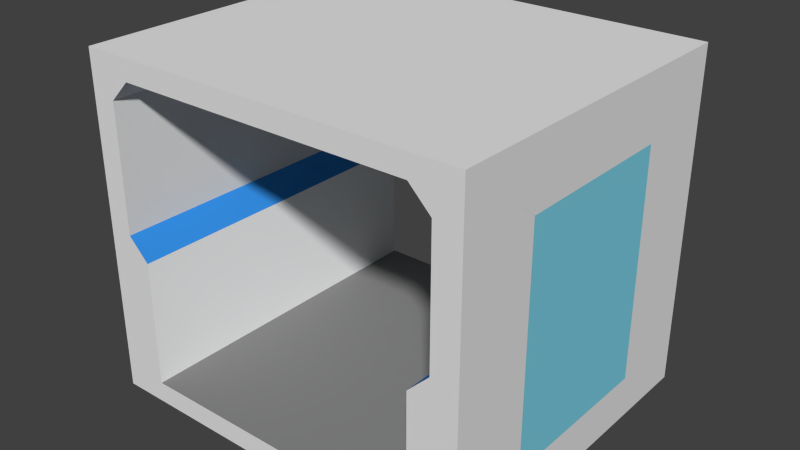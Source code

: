 # Source: windowed.blend  (saved by Blender 2.75.0; exported with 4.5.12 LTS)
import bpy
from mathutils import Matrix  # noqa: F401  (used for matrix-valued properties, if any)

bpy.ops.wm.read_factory_settings(use_empty=True)
scene = bpy.context.scene
scene.name = 'Scene'

# ---- collections
col_collection_1 = bpy.data.collections.new('Collection 1'); scene.collection.children.link(col_collection_1)

# ---- materials (node trees are filled in below, after node groups)
mat_down = bpy.data.materials.new('down')
mat_down.alpha_threshold = 0.0
mat_down.use_transparent_shadow = False
mat_down.diffuse_color = (1.0, 1.0, 1.0, 1.0)
mat_down.roughness = 0.5
mat_down.specular_intensity = 0.5064
mat_down.line_color = (0.0, 0.0, 0.0, 1.0)
mat_floor = bpy.data.materials.new('floor')
mat_floor.alpha_threshold = 0.0
mat_floor.use_transparent_shadow = False
mat_floor.diffuse_color = (0.2529, 0.2529, 0.2529, 1.0)
mat_floor.specular_color = (0.1149, 0.1149, 0.1149)
mat_floor.roughness = 0.5
mat_floor.specular_intensity = 0.1847
mat_border = bpy.data.materials.new('border')
mat_border.alpha_threshold = 0.0
mat_border.use_transparent_shadow = False
mat_border.diffuse_color = (0.03758, 0.2833, 0.8, 1.0)
mat_border.specular_color = (0.9243, 0.9068, 1.0)
mat_border.roughness = 0.5
mat_glass = bpy.data.materials.new('Glass')
mat_glass.alpha_threshold = 0.0
mat_glass.use_transparent_shadow = False
mat_glass.diffuse_color = (0.2128, 0.647, 0.8, 1.0)
mat_glass.roughness = 0.5
mat_glass.specular_intensity = 1.0
mat_up = bpy.data.materials.new('up')
mat_up.alpha_threshold = 0.0
mat_up.use_transparent_shadow = False
mat_up.roughness = 0.5
mat_default = bpy.data.materials.new('default')
mat_default.alpha_threshold = 0.0
mat_default.use_transparent_shadow = False
mat_default.roughness = 0.5

# ---- material node trees

# ---- world
world_world = bpy.data.worlds.new('World'); scene.world = world_world
world_world.color = (0.05088, 0.05088, 0.05088)
world_world.use_sun_shadow = False
world_world.sun_shadow_jitter_overblur = 0.0
world_world.cycles.sampling_method = 'MANUAL'
world_world.cycles.sample_map_resolution = 256

# ---- meshes
me_cube = bpy.data.meshes.new('Cube')
me_cube.from_pydata([(1.0, 1.0, 0.0), (1.0, -1.0, 0.0), (-1.0, -1.0, 0.0), (-1.0, 1.0, 0.0), (1.0, 1.0, 0.75), (1.0, -1.0, 0.75), (-1.0, -1.0, 0.75), (-1.0, 1.0, 0.75), (1.156, -1.0, -0.875), (1.156, 1.0, -0.875), (0.875, -1.0, 0.875), (0.875, -1.0, -0.875), (0.875, -1.0, -0.125), (-0.875, -1.0, -0.875), (0.875, 1.0, -0.125), (0.875, 1.0, -0.875), (0.875, 1.0, 0.875), (-0.875, 1.0, 0.875), (-0.875, 1.0, -0.125), (-0.875, -1.0, -0.125), (1.156, -1.0, 1.0), (1.156, 1.0, 1.0), (1.156, -1.0, -1.0), (-0.875, 1.0, -0.875), (1.156, 1.0, -1.0), (-0.875, -1.0, 0.875), (-1.145, 1.0, -1.0), (-1.145, -1.0, 1.0), (-1.145, 1.0, 1.0), (-1.145, -1.0, -0.875), (-1.145, 1.0, -0.875), (-1.145, -1.0, -1.0), (1.0, 0.5, 0.0), (1.0, -0.5, 0.0), (0.875, -0.5, -0.875), (1.0, -0.5, 0.75), (0.875, -0.5, -0.125), (1.0, 0.5, 0.75), (0.875, 0.5, -0.125), (1.098, -0.5, -0.7417), (0.875, 0.5, -0.875), (0.875, -0.5, -0.7417), (0.875, 0.5, -0.7417), (1.0, -0.5, 0.6167), (1.0, 0.5, 0.6167), (1.156, -0.5, -0.7417), (1.156, 0.5, -0.7417), (1.156, -0.5, 0.617), (1.156, -0.5, 0.6167), (1.156, 0.5, 0.6167)], [(39, 45)], [(28, 30, 26, 31, 29, 27), (20, 21, 28, 27), (20, 27, 29, 13, 19, 2, 6, 25, 10, 5, 1, 12, 11, 8), (33, 36, 12, 1), (18, 23, 30, 28, 21, 9, 15, 14, 0, 4, 16, 17, 7, 3), (11, 13, 29, 31, 22, 8), (24, 26, 30, 23, 15, 9), (41, 42, 40, 34), (26, 24, 22, 31), (25, 6, 7, 17), (19, 13, 23, 18), (18, 3, 2, 19), (0, 14, 38, 32), (3, 7, 6, 2), (35, 37, 44, 43), (48, 49, 46, 45, 47), (43, 44, 49, 48), (21, 20, 48, 49), (37, 4, 0, 32), (12, 36, 41, 34, 11), (16, 4, 37, 35, 5, 10), (5, 35, 33, 1), (17, 16, 10, 25), (15, 40, 42, 38, 14), (42, 41, 45, 46), (46, 49, 44, 32, 38, 42), (20, 8, 45, 47), (21, 49, 46, 9), (22, 24, 9, 46, 45, 8), (13, 11, 34, 40, 15, 23), (45, 41, 36, 33, 43, 48)])
me_cube.polygons.foreach_set('material_index', [5, 5, 5, 2, 5, 5, 5, 0, 5, 4, 0, 2, 2, 4, 4, 3, 4, 5, 4, 0, 4, 4, 0, 0, 1, 4, 5, 5, 5, 1, 4])
_uv = me_cube.uv_layers.new(name='UVMap')
_uv.uv.foreach_set('vector', [0.5333, 8.124e-08, 0.7833, 1.805e-08, 0.8, 0.0, 0.8, 0.3029, 0.7833, 0.3029, 0.5333, 0.3029, 0.2667, 0.6971, 0.0, 0.6971, 4.768e-08, 0.3486, 0.2667, 0.3486, 0.2667, 0.0, 0.2667, 0.3486, 0.01667, 0.3486, 0.01667, 0.3076, 0.1167, 0.3076, 0.1333, 0.3266, 0.2333, 0.3266, 0.25, 0.3076, 0.25, 0.04259, 0.2333, 0.02366, 0.1333, 0.02366, 0.1167, 0.04259, 0.01667, 0.04259, 0.01667, 0.0, 0.65, 0.8786, 0.6667, 0.8786, 0.6667, 0.9543, 0.65, 0.9543, 0.4167, 0.3076, 0.5167, 0.3076, 0.5167, 0.3486, 0.2667, 0.3486, 0.2667, 0.0, 0.5167, 5.416e-08, 0.5167, 0.04259, 0.4167, 0.04259, 0.4, 0.02366, 0.3, 0.02366, 0.2833, 0.04259, 0.2833, 0.3076, 0.3, 0.3266, 0.4, 0.3266, 0.01667, 0.04259, 0.01667, 0.3076, 0.01667, 0.3486, 4.768e-08, 0.3486, 0.0, 0.0, 0.01667, 0.0, 0.5333, 5.416e-08, 0.5333, 0.3486, 0.5167, 0.3486, 0.5167, 0.3076, 0.5167, 0.04259, 0.5167, 5.416e-08, 0.7489, 0.8786, 0.7489, 0.7272, 0.7667, 0.7272, 0.7667, 0.8786, 0.5333, 0.3486, 0.5333, 0.6971, 0.2667, 0.6971, 0.2667, 0.3486, 0.7667, 0.6514, 0.7833, 0.6514, 0.7833, 0.9543, 0.7667, 0.9543, 0.9, 0.6514, 1.0, 0.6514, 1.0, 0.9543, 0.9, 0.9543, 0.9, 0.9543, 0.8833, 0.9543, 0.8833, 0.6514, 0.9, 0.6514, 0.5208, 0.9243, 0.5042, 0.9243, 0.5042, 0.8486, 0.5208, 0.8486, 0.8833, 0.9543, 0.7833, 0.9543, 0.7833, 0.6514, 0.8833, 0.6514, 0.55, 0.8786, 0.55, 0.7272, 0.5678, 0.7272, 0.5678, 0.8786, 0.9333, 0.2057, 0.8, 0.2057, 0.8, 0.0, 0.9333, 4.513e-08, 0.9333, 0.2058, 0.5042, 0.8486, 0.5042, 0.6971, 0.525, 0.6971, 0.525, 0.8486, 0.8, 0.6514, 0.5333, 0.6514, 0.6, 0.5934, 0.7333, 0.5934, 0.55, 0.7272, 0.55, 0.6514, 0.65, 0.6514, 0.65, 0.7272, 0.6667, 0.9543, 0.6667, 0.8786, 0.7489, 0.8786, 0.7667, 0.8786, 0.7667, 0.9543, 0.5333, 0.6514, 0.55, 0.6514, 0.55, 0.7272, 0.55, 0.8786, 0.55, 0.9543, 0.5333, 0.9543, 0.55, 0.9543, 0.55, 0.8786, 0.65, 0.8786, 0.65, 0.9543, 0.0, 0.6971, 0.2333, 0.6971, 0.2333, 1.0, 1.351e-07, 1.0, 0.7667, 0.6514, 0.7667, 0.7272, 0.7489, 0.7272, 0.6667, 0.7272, 0.6667, 0.6514, 0.875, 0.3486, 0.875, 0.5, 0.8375, 0.5, 0.8375, 0.3486, 0.8375, 0.3486, 0.8375, 0.5543, 0.8167, 0.5543, 0.8167, 0.4609, 0.8, 0.4419, 0.8, 0.3486, 0.5333, 0.6514, 0.5333, 0.3675, 0.6, 0.3877, 0.6, 0.5934, 0.8, 0.6514, 0.7333, 0.5934, 0.7333, 0.3877, 0.8, 0.3675, 0.5333, 0.3486, 0.8, 0.3486, 0.8, 0.3675, 0.7333, 0.3877, 0.6, 0.3877, 0.5333, 0.3675, 0.4667, 1.0, 0.2333, 1.0, 0.2333, 0.9243, 0.2333, 0.7728, 0.2333, 0.6971, 0.4667, 0.6971, 0.4667, 0.6971, 0.5042, 0.6971, 0.5042, 0.7905, 0.4875, 0.8094, 0.4875, 0.9028, 0.4667, 0.9028])
me_cube.materials.append(mat_down)
me_cube.materials.append(mat_floor)
me_cube.materials.append(mat_border)
me_cube.materials.append(mat_glass)
me_cube.materials.append(mat_up)
me_cube.materials.append(mat_default)
me_cube.use_remesh_preserve_volume = False
me_cube.use_remesh_preserve_attributes = False
me_cube.use_mirror_vertex_groups = False
me_cube.update()

# ---- objects
ob_cube = bpy.data.objects.new('Cube', me_cube)

# ---- transforms, parenting, visibility, modifiers, constraints
ob_cube.location = (0.02888, 0.1638, 1.311)
ob_cube.scale = (1.5, 1.5, 1.5)
ob_cube.lock_rotations_4d = False
ob_cube.empty_display_type = 'ARROWS'
ob_cube.lineart.crease_threshold = 0.0
_m = ob_cube.modifiers.new('Collision', 'COLLISION')

# ---- collection membership
col_collection_1.objects.link(ob_cube)

# ---- scene / render settings (as saved in the file)
scene.frame_start = 1; scene.frame_end = 250; scene.frame_set(1)
scene.render.engine = 'BLENDER_EEVEE_NEXT'
scene.render.resolution_percentage = 50
scene.render.dither_intensity = 0.0
scene.cycles.use_denoising = False
scene.cycles.samples = 10
scene.cycles.sampling_pattern = 'TABULATED_SOBOL'
scene.cycles.light_sampling_threshold = 0.0
scene.cycles.use_adaptive_sampling = False
scene.cycles.use_light_tree = False
scene.cycles.blur_glossy = 0.0
scene.cycles.pixel_filter_type = 'GAUSSIAN'
scene.cycles.sample_clamp_indirect = 0.0
scene.view_settings.view_transform = 'Standard'
bpy.context.view_layer.update()

# ---- added for rendering (the .blend has no active camera and no usable light): camera, sun
cam_auto = bpy.data.cameras.new('AutoCamera')
cam_auto.lens = 50.0
cam_auto.sensor_width = 36.0
cam_auto.clip_end = 1000.0
ob_auto_camera = bpy.data.objects.new('AutoCamera', cam_auto)
scene.collection.objects.link(ob_auto_camera)
ob_auto_camera.location = (5.09786, -5.90903, 5.35908)
ob_auto_camera.rotation_euler = (1.09748, -7.21219e-08, 0.694738)
scene.camera = ob_auto_camera
light_auto_sun = bpy.data.lights.new('AutoSun', 'SUN')
light_auto_sun.energy = 3.0
light_auto_sun.angle = 0.0523599
ob_auto_sun = bpy.data.objects.new('AutoSun', light_auto_sun)
scene.collection.objects.link(ob_auto_sun)
ob_auto_sun.rotation_euler = (0.872665, 0.174533, 0.523599)
bpy.context.view_layer.update()

